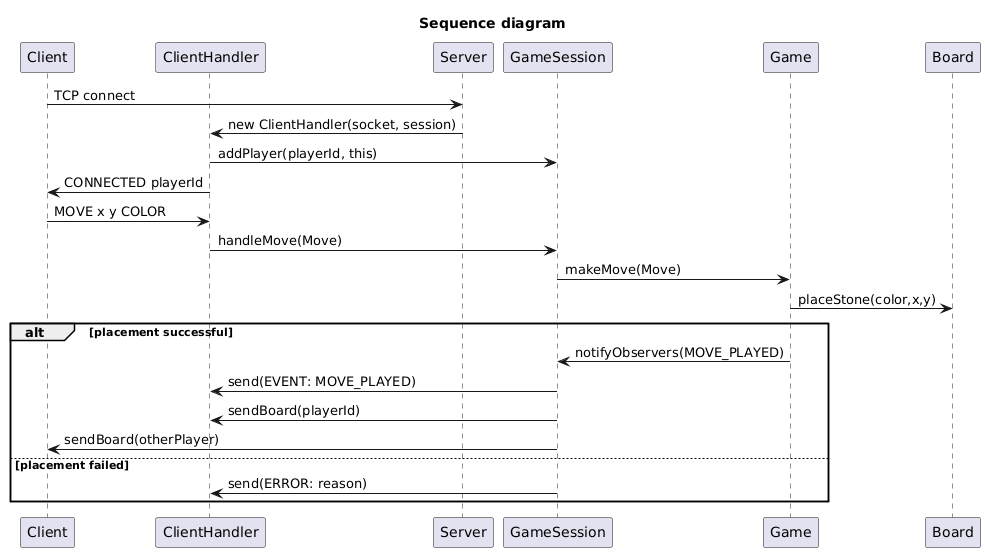

The diagram above was rendered by PlantUML. Its source (embedded in the PNG):
@startuml
title Sequence diagram

participant Client
participant ClientHandler as CH
participant Server
participant GameSession as GS
participant Game
participant Board

Client -> Server: TCP connect
Server -> CH: new ClientHandler(socket, session)
CH -> GS: addPlayer(playerId, this)
CH -> Client: CONNECTED playerId

Client -> CH: MOVE x y COLOR
CH -> GS: handleMove(Move)
GS -> Game: makeMove(Move)
Game -> Board: placeStone(color,x,y)

alt placement successful
  Game -> GS: notifyObservers(MOVE_PLAYED)
  GS -> CH: send(EVENT: MOVE_PLAYED)
  GS -> CH: sendBoard(playerId)
  GS -> Client: sendBoard(otherPlayer)
else placement failed
  GS -> CH: send(ERROR: reason)
end
@enduml